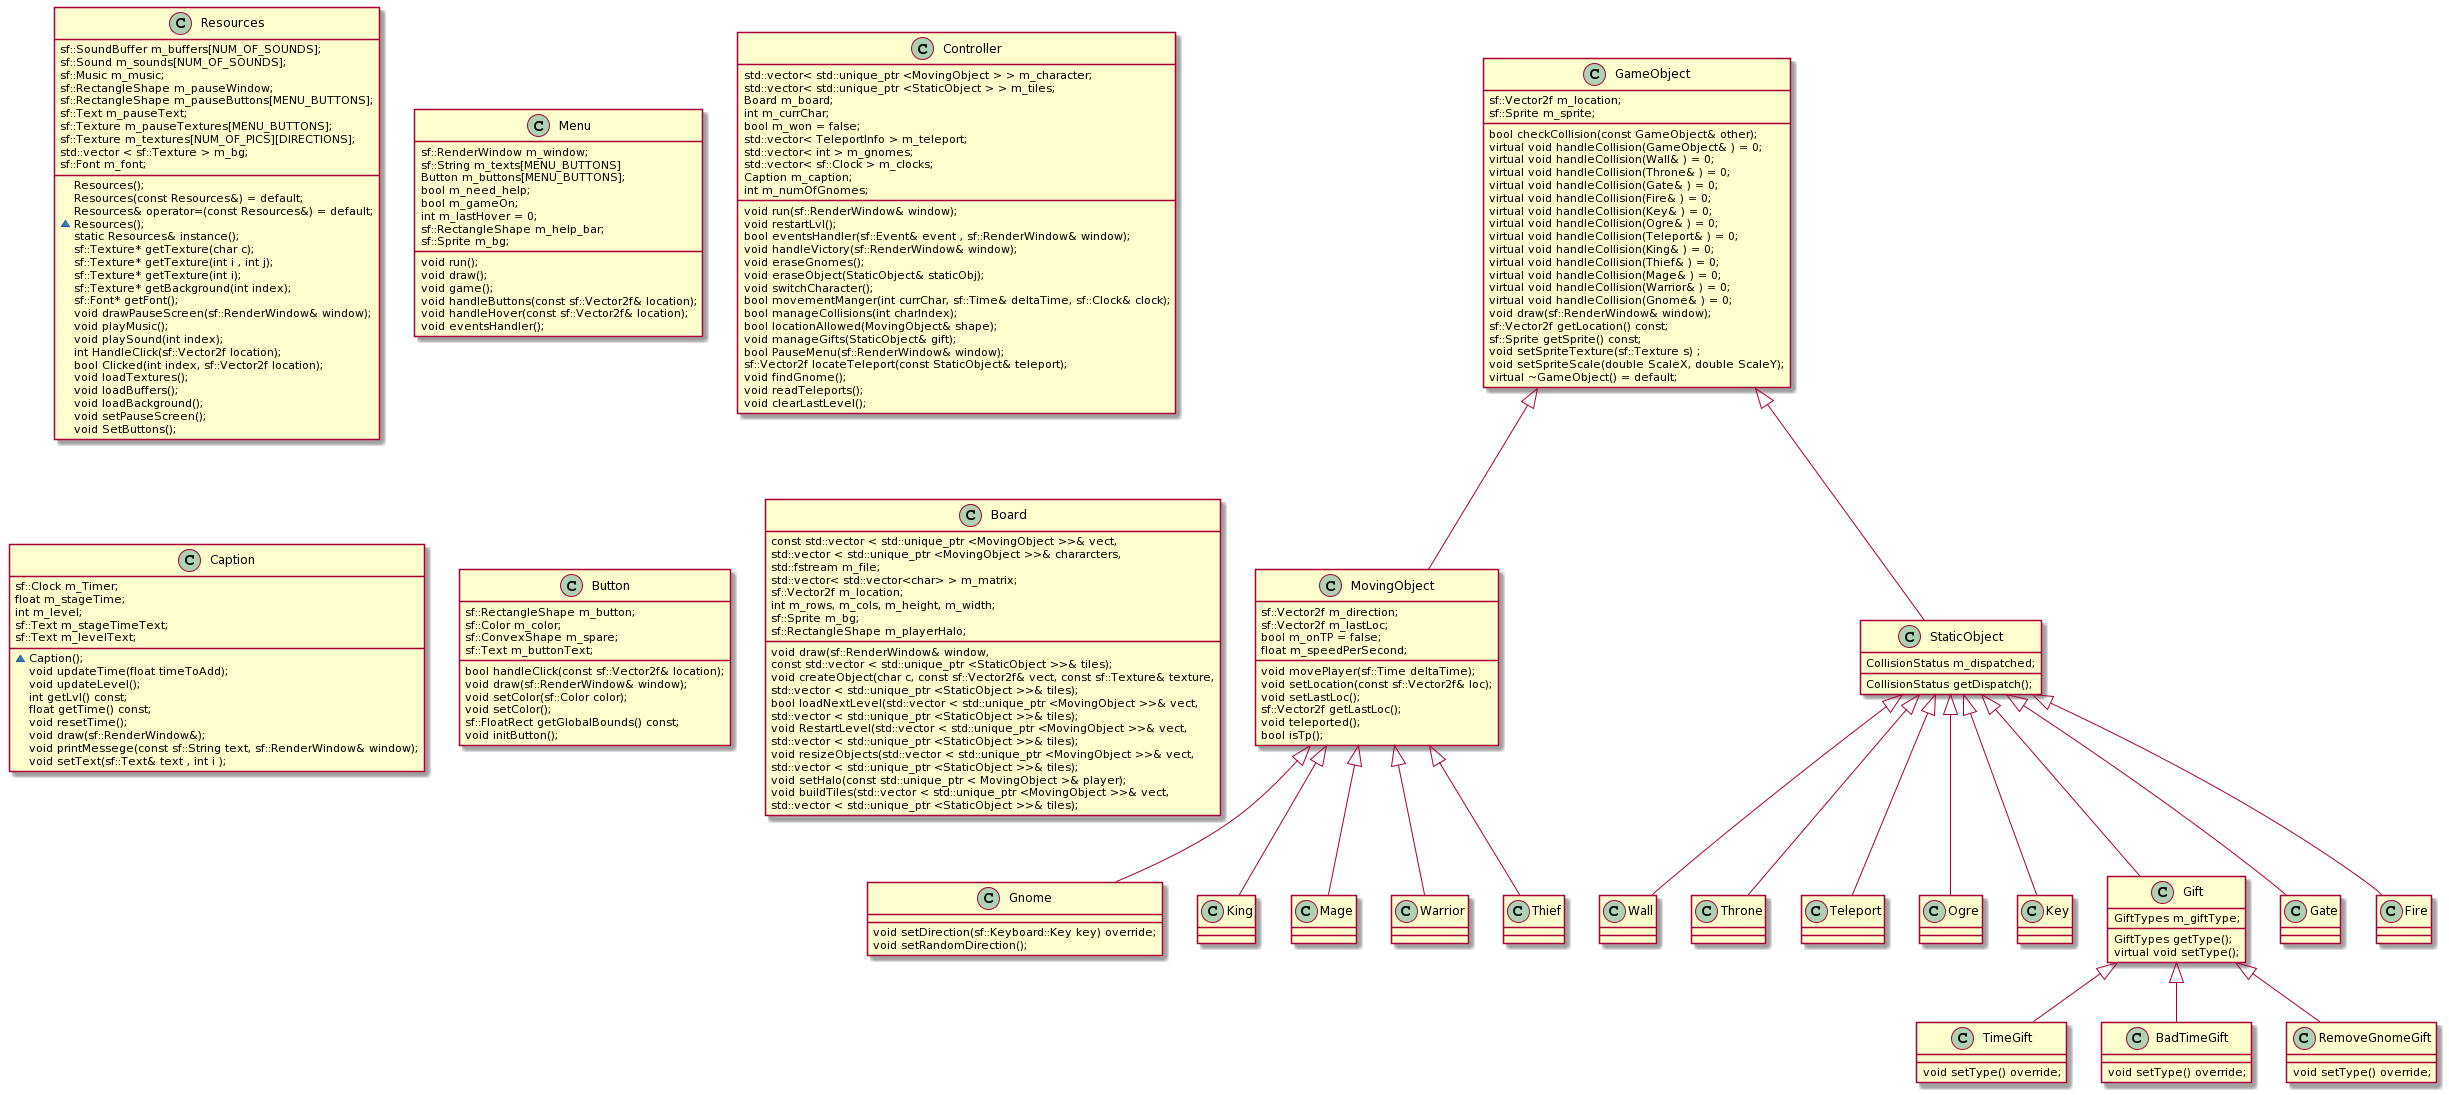

The diagram above was rendered by PlantUML. Its source (embedded in the PNG):
@startuml
class Gnome{
	void setDirection(sf::Keyboard::Key key) override;
	void setRandomDirection();
}
class King{
}
class Mage{
}
class MovingObject{
	void movePlayer(sf::Time deltaTime);
	void setLocation(const sf::Vector2f& loc);
	void setLastLoc();
	sf::Vector2f getLastLoc();
	void teleported();
	bool isTp();
	sf::Vector2f m_direction;
	sf::Vector2f m_lastLoc;
	bool m_onTP = false;
	float m_speedPerSecond; 
}
class Warrior{
}
class Thief{
}
class Wall{
}
class TimeGift{
void setType() override;
}
class Throne{
}
class Teleport{
}
class StaticObject{
CollisionStatus getDispatch();
CollisionStatus m_dispatched;
}
class BadTimeGift{
void setType() override;
}
class RemoveGnomeGift{
void setType() override;
}
class Ogre{
}
class Key{
}
class Gift{
	GiftTypes getType();
	virtual void setType();
	GiftTypes m_giftType; 
}
class Gate{
}
class Fire{
}
class Resources{
	Resources();
	Resources(const Resources&) = default;
	Resources& operator=(const Resources&) = default;
	~Resources();
	static Resources& instance();
	sf::Texture* getTexture(char c);
	sf::Texture* getTexture(int i , int j);
	sf::Texture* getTexture(int i);
	sf::Texture* getBackground(int index);
	sf::Font* getFont();
	void drawPauseScreen(sf::RenderWindow& window);
	void playMusic();
	void playSound(int index);
	int HandleClick(sf::Vector2f location);
	sf::SoundBuffer m_buffers[NUM_OF_SOUNDS];
	sf::Sound m_sounds[NUM_OF_SOUNDS];
	sf::Music m_music;
	bool Clicked(int index, sf::Vector2f location);
	void loadTextures();
	void loadBuffers();
	void loadBackground();
	void setPauseScreen();
	void SetButtons();
	sf::RectangleShape m_pauseWindow;
	sf::RectangleShape m_pauseButtons[MENU_BUTTONS];
	sf::Text m_pauseText;
	sf::Texture m_pauseTextures[MENU_BUTTONS];
	sf::Texture m_textures[NUM_OF_PICS][DIRECTIONS];
	std::vector < sf::Texture > m_bg;
	sf::Font m_font;
}
class Menu{
	void run();
	void draw(); 
	void game();
	void handleButtons(const sf::Vector2f& location);
	void handleHover(const sf::Vector2f& location);  
	void eventsHandler();
	sf::RenderWindow m_window; 
	sf::String m_texts[MENU_BUTTONS]
	Button m_buttons[MENU_BUTTONS];
	bool m_need_help; 
	bool m_gameOn; 
	int m_lastHover = 0;
	sf::RectangleShape m_help_bar;
	sf::Sprite m_bg; 
}
class GameObject{
	bool checkCollision(const GameObject& other);
	virtual void handleCollision(GameObject& ) = 0;
	virtual void handleCollision(Wall& ) = 0;
	virtual void handleCollision(Throne& ) = 0;
	virtual void handleCollision(Gate& ) = 0;
	virtual void handleCollision(Fire& ) = 0;
	virtual void handleCollision(Key& ) = 0;
	virtual void handleCollision(Ogre& ) = 0;
	virtual void handleCollision(Teleport& ) = 0;
	virtual void handleCollision(King& ) = 0;
	virtual void handleCollision(Thief& ) = 0;
	virtual void handleCollision(Mage& ) = 0;
	virtual void handleCollision(Warrior& ) = 0;
	virtual void handleCollision(Gnome& ) = 0;
	void draw(sf::RenderWindow& window);
	sf::Vector2f getLocation() const;
	sf::Sprite getSprite() const;
	void setSpriteTexture(sf::Texture s) ;
	void setSpriteScale(double ScaleX, double ScaleY);
	virtual ~GameObject() = default;
	sf::Vector2f m_location;
	sf::Sprite m_sprite;
}

class Controller
{
void run(sf::RenderWindow& window);
	void restartLvl();
	bool eventsHandler(sf::Event& event , sf::RenderWindow& window);
	void handleVictory(sf::RenderWindow& window);
		void eraseGnomes();
	void eraseObject(StaticObject& staticObj);
		std::vector< std::unique_ptr <MovingObject > > m_character;
	std::vector< std::unique_ptr <StaticObject > > m_tiles;
		void switchCharacter();
	bool movementManger(int currChar, sf::Time& deltaTime, sf::Clock& clock);
	bool manageCollisions(int charIndex);
	bool locationAllowed(MovingObject& shape); 
	void manageGifts(StaticObject& gift);
	bool PauseMenu(sf::RenderWindow& window);
	sf::Vector2f locateTeleport(const StaticObject& teleport);
		Board m_board;
	int m_currChar;
	bool m_won = false;
	void findGnome();
	std::vector< TeleportInfo > m_teleport;
	void readTeleports(); 
	void clearLastLevel();
	std::vector< int > m_gnomes;
	std::vector< sf::Clock > m_clocks;
	Caption m_caption;
	int m_numOfGnomes;
}
class Caption{
	~Caption();
	void updateTime(float timeToAdd);
	void updateLevel(); 
	int getLvl() const;
	float getTime() const; 
	void resetTime(); 
	void draw(sf::RenderWindow&); 
	void printMessege(const sf::String text, sf::RenderWindow& window);
		void setText(sf::Text& text , int i );
	sf::Clock m_Timer;
	float m_stageTime;
	int m_level;
	sf::Text m_stageTimeText;
	sf::Text m_levelText;
}
class Button{
	bool handleClick(const sf::Vector2f& location);
	void draw(sf::RenderWindow& window);
	void setColor(sf::Color color);
	void setColor();
	sf::FloatRect getGlobalBounds() const;
	void initButton();
		sf::RectangleShape m_button;
	sf::Color m_color;
	sf::ConvexShape m_spare;
	sf::Text m_buttonText;
}
class Board{
	void draw(sf::RenderWindow& window,
			  const std::vector < std::unique_ptr <MovingObject >>& vect,
			  const std::vector < std::unique_ptr <StaticObject >>& tiles);
	void createObject(char c, const sf::Vector2f& vect, const sf::Texture& texture,
					  std::vector < std::unique_ptr <MovingObject >>& chararcters,
					  std::vector < std::unique_ptr <StaticObject >>& tiles);
	bool loadNextLevel(std::vector < std::unique_ptr <MovingObject >>& vect,
					   std::vector < std::unique_ptr <StaticObject >>& tiles);
	void RestartLevel(std::vector < std::unique_ptr <MovingObject >>& vect,
		std::vector < std::unique_ptr <StaticObject >>& tiles);
	void resizeObjects(std::vector < std::unique_ptr <MovingObject >>& vect,
					   std::vector < std::unique_ptr <StaticObject >>& tiles);
	void setHalo(const std::unique_ptr < MovingObject >& player);
		std::fstream m_file;
	std::vector< std::vector<char> > m_matrix;
	sf::Vector2f m_location;
	int m_rows, m_cols, m_height, m_width;
	void buildTiles(std::vector < std::unique_ptr <MovingObject >>& vect,
					std::vector < std::unique_ptr <StaticObject >>& tiles);
	sf::Sprite m_bg; 
	sf::RectangleShape m_playerHalo;
}
GameObject <|-- StaticObject
GameObject <|-- MovingObject
MovingObject <|-- Gnome
MovingObject <|-- King
MovingObject <|-- Mage
MovingObject <|-- Thief
MovingObject <|-- Warrior
StaticObject <|-- Fire
StaticObject <|-- Gate
StaticObject <|-- Gift
StaticObject <|-- Key
StaticObject <|-- Ogre
StaticObject <|-- Teleport
StaticObject <|-- Throne
StaticObject <|-- Wall
Gift <|-- RemoveGnomeGift
Gift <|-- TimeGift
Gift <|-- BadTimeGift
@enduml